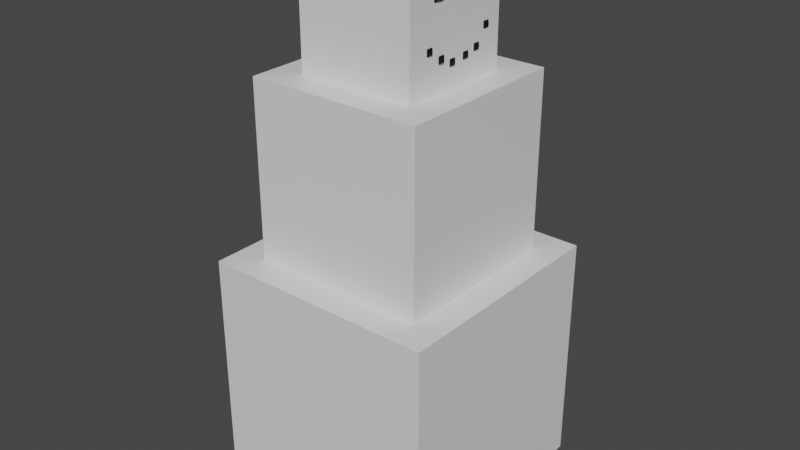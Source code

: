 # Source: Snowman.blend  (saved by Blender 2.81.16; exported with 4.5.12 LTS)
import bpy
from mathutils import Matrix  # noqa: F401  (used for matrix-valued properties, if any)

bpy.ops.wm.read_factory_settings(use_empty=True)
scene = bpy.context.scene
scene.name = 'Scene'

# ---- materials (node trees are filled in below, after node groups)
mat_material = bpy.data.materials.new('Material')
mat_material.alpha_threshold = 0.0
mat_material.use_transparent_shadow = False
mat_material.line_color = (0.0, 0.0, 0.0, 1.0)
mat_material_001 = bpy.data.materials.new('Material.001')
mat_material_001.alpha_threshold = 0.0
mat_material_001.use_transparent_shadow = False
mat_material_001.line_color = (0.0, 0.0, 0.0, 1.0)
mat_material_002 = bpy.data.materials.new('Material.002')
mat_material_002.alpha_threshold = 0.0
mat_material_002.use_transparent_shadow = False
mat_material_002.line_color = (0.0, 0.0, 0.0, 1.0)
mat_material_003 = bpy.data.materials.new('Material.003')
mat_material_003.use_transparent_shadow = False

# ---- material node trees
mat_material.use_nodes = True; mat_material.node_tree.nodes.clear()
_N = mat_material.node_tree.nodes; _L = mat_material.node_tree.links
n0 = _N.new('ShaderNodeOutputMaterial'); n0.name = 'Material Output'; n0.location = (300, 300)
n1 = _N.new('ShaderNodeBsdfPrincipled'); n1.name = 'Principled BSDF'; n1.location = (10, 300)
n1.distribution = 'GGX'
n1.subsurface_method = 'BURLEY'
n1.inputs[2].default_value = 0.4
n1.inputs[3].default_value = 1.45
n1.inputs[27].default_value = (0.0, 0.0, 0.0, 1.0)
n1.inputs[28].default_value = 1.0
_L.new(n1.outputs[0], n0.inputs[0])
n0.is_active_output = True
mat_material_001.use_nodes = True; mat_material_001.node_tree.nodes.clear()
_N = mat_material_001.node_tree.nodes; _L = mat_material_001.node_tree.links
n0 = _N.new('ShaderNodeOutputMaterial'); n0.name = 'Material Output'; n0.location = (300, 300)
n1 = _N.new('ShaderNodeBsdfPrincipled'); n1.name = 'Principled BSDF'; n1.location = (10, 300)
n1.distribution = 'GGX'
n1.subsurface_method = 'BURLEY'
n1.inputs[2].default_value = 0.4
n1.inputs[3].default_value = 1.45
n1.inputs[27].default_value = (0.0, 0.0, 0.0, 1.0)
n1.inputs[28].default_value = 1.0
_L.new(n1.outputs[0], n0.inputs[0])
n0.is_active_output = True
mat_material_002.use_nodes = True; mat_material_002.node_tree.nodes.clear()
_N = mat_material_002.node_tree.nodes; _L = mat_material_002.node_tree.links
n0 = _N.new('ShaderNodeOutputMaterial'); n0.name = 'Material Output'; n0.location = (300, 300)
n1 = _N.new('ShaderNodeBsdfPrincipled'); n1.name = 'Principled BSDF'; n1.location = (10, 300)
n1.distribution = 'GGX'
n1.subsurface_method = 'BURLEY'
n1.inputs[2].default_value = 0.4
n1.inputs[3].default_value = 1.45
n1.inputs[27].default_value = (0.0, 0.0, 0.0, 1.0)
n1.inputs[28].default_value = 1.0
_L.new(n1.outputs[0], n0.inputs[0])
n0.is_active_output = True
mat_material_003.use_nodes = True; mat_material_003.node_tree.nodes.clear()
_N = mat_material_003.node_tree.nodes; _L = mat_material_003.node_tree.links
n0 = _N.new('ShaderNodeOutputMaterial'); n0.name = 'Material Output'; n0.location = (300, 300)
n1 = _N.new('ShaderNodeBsdfPrincipled'); n1.name = 'Principled BSDF'; n1.location = (10, 300)
n1.distribution = 'GGX'
n1.subsurface_method = 'BURLEY'
n1.inputs[0].default_value = (0.0, 0.0, 0.0, 1.0)
n1.inputs[3].default_value = 1.45
n1.inputs[27].default_value = (0.0, 0.0, 0.0, 1.0)
n1.inputs[28].default_value = 1.0
_L.new(n1.outputs[0], n0.inputs[0])
n0.is_active_output = True

# ---- world
world_world = bpy.data.worlds.new('World'); scene.world = world_world
world_world.use_nodes = True; world_world.node_tree.nodes.clear()
_N = world_world.node_tree.nodes; _L = world_world.node_tree.links
n0 = _N.new('ShaderNodeOutputWorld'); n0.name = 'World Output'; n0.location = (300, 300)
n1 = _N.new('ShaderNodeBackground'); n1.name = 'Background'; n1.location = (10, 300)
n1.inputs[0].default_value = (0.05088, 0.05088, 0.05088, 1.0)
_L.new(n1.outputs[0], n0.inputs[0])
n0.is_active_output = True
world_world.color = (0.05088, 0.05088, 0.05088)
world_world.use_sun_shadow = False
world_world.sun_shadow_jitter_overblur = 0.0

# ---- meshes
me_cube = bpy.data.meshes.new('Cube')
me_cube.from_pydata([(1.0, 1.0, 1.0), (1.0, 1.0, -1.0), (1.0, -1.0, 1.0), (1.0, -1.0, -1.0), (-1.0, 1.0, 1.0), (-1.0, 1.0, -1.0), (-1.0, -1.0, 1.0), (-1.0, -1.0, -1.0)], [], [(0, 4, 6, 2), (3, 2, 6, 7), (7, 6, 4, 5), (5, 1, 3, 7), (1, 0, 2, 3), (5, 4, 0, 1)])
_uv = me_cube.uv_layers.new(name='UVMap')
_uv.uv.foreach_set('vector', [0.625, 0.5, 0.875, 0.5, 0.875, 0.75, 0.625, 0.75, 0.375, 0.75, 0.625, 0.75, 0.625, 1.0, 0.375, 1.0, 0.375, 0.0, 0.625, 0.0, 0.625, 0.25, 0.375, 0.25, 0.125, 0.5, 0.375, 0.5, 0.375, 0.75, 0.125, 0.75, 0.375, 0.5, 0.625, 0.5, 0.625, 0.75, 0.375, 0.75, 0.375, 0.25, 0.625, 0.25, 0.625, 0.5, 0.375, 0.5])
me_cube.materials.append(mat_material)
me_cube.use_remesh_preserve_volume = False
me_cube.use_remesh_preserve_attributes = False
me_cube.use_mirror_vertex_groups = False
me_cube.update()
me_cube_001 = bpy.data.meshes.new('Cube.001')
me_cube_001.from_pydata([(1.0, 1.0, 1.0), (1.0, 1.0, -1.0), (1.0, -1.0, 1.0), (1.0, -1.0, -1.0), (-1.0, 1.0, 1.0), (-1.0, 1.0, -1.0), (-1.0, -1.0, 1.0), (-1.0, -1.0, -1.0)], [], [(0, 4, 6, 2), (3, 2, 6, 7), (7, 6, 4, 5), (5, 1, 3, 7), (1, 0, 2, 3), (5, 4, 0, 1)])
_uv = me_cube_001.uv_layers.new(name='UVMap')
_uv.uv.foreach_set('vector', [0.625, 0.5, 0.875, 0.5, 0.875, 0.75, 0.625, 0.75, 0.375, 0.75, 0.625, 0.75, 0.625, 1.0, 0.375, 1.0, 0.375, 0.0, 0.625, 0.0, 0.625, 0.25, 0.375, 0.25, 0.125, 0.5, 0.375, 0.5, 0.375, 0.75, 0.125, 0.75, 0.375, 0.5, 0.625, 0.5, 0.625, 0.75, 0.375, 0.75, 0.375, 0.25, 0.625, 0.25, 0.625, 0.5, 0.375, 0.5])
me_cube_001.materials.append(mat_material_001)
me_cube_001.use_remesh_preserve_volume = False
me_cube_001.use_remesh_preserve_attributes = False
me_cube_001.use_mirror_vertex_groups = False
me_cube_001.update()
me_cube_002 = bpy.data.meshes.new('Cube.002')
me_cube_002.from_pydata([(1.0, 1.0, 1.0), (1.0, 1.0, -1.0), (1.0, -1.0, 1.0), (1.0, -1.0, -1.0), (-1.0, 1.0, 1.0), (-1.0, 1.0, -1.0), (-1.0, -1.0, 1.0), (-1.0, -1.0, -1.0)], [], [(0, 4, 6, 2), (3, 2, 6, 7), (7, 6, 4, 5), (5, 1, 3, 7), (1, 0, 2, 3), (5, 4, 0, 1)])
_uv = me_cube_002.uv_layers.new(name='UVMap')
_uv.uv.foreach_set('vector', [0.625, 0.5, 0.875, 0.5, 0.875, 0.75, 0.625, 0.75, 0.375, 0.75, 0.625, 0.75, 0.625, 1.0, 0.375, 1.0, 0.375, 0.0, 0.625, 0.0, 0.625, 0.25, 0.375, 0.25, 0.125, 0.5, 0.375, 0.5, 0.375, 0.75, 0.125, 0.75, 0.375, 0.5, 0.625, 0.5, 0.625, 0.75, 0.375, 0.75, 0.375, 0.25, 0.625, 0.25, 0.625, 0.5, 0.375, 0.5])
me_cube_002.materials.append(mat_material_002)
me_cube_002.use_remesh_preserve_volume = False
me_cube_002.use_remesh_preserve_attributes = False
me_cube_002.use_mirror_vertex_groups = False
me_cube_002.update()
me_cube_003 = bpy.data.meshes.new('Cube.003')
me_cube_003.from_pydata([(-0.4767, -0.4767, 1.0), (-1.0, -1.0, 0.4767), (-0.4767, 0.4767, 1.0), (-1.0, 1.0, 0.4767), (0.4767, -0.4767, 1.0), (1.0, -1.0, 0.4767), (0.4767, 0.4767, 1.0), (1.0, 1.0, 0.4767), (1.0, 1.0, 0.472)], [], [(6, 2, 0, 4), (0, 2, 3, 1), (2, 6, 7, 3), (6, 4, 5, 7), (4, 0, 1, 5), (8, 3, 7), (5, 8, 7), (8, 5, 1, 3)])
_uv = me_cube_003.uv_layers.new(name='UVMap')
_uv.uv.foreach_set('vector', [0.6904, 0.5654, 0.8096, 0.5654, 0.8096, 0.6846, 0.6904, 0.6846, 0.8096, 0.6846, 0.8096, 0.5654, 0.875, 0.5, 0.875, 0.75, 0.8096, 0.5654, 0.6904, 0.5654, 0.625, 0.5, 0.875, 0.5, 0.6904, 0.5654, 0.6904, 0.6846, 0.5596, 0.75, 0.5596, 0.5, 0.6904, 0.6846, 0.8096, 0.6846, 0.875, 0.75, 0.625, 0.75, 0.559, 0.5, 0.5596, 0.25, 0.5596, 0.5, 0.5596, 0.75, 0.559, 0.5, 0.5596, 0.5, 0.559, 0.5, 0.5596, 0.75, 0.5596, 0.0, 0.5596, 0.25])
me_cube_003.materials.append(mat_material_003)
me_cube_003.use_remesh_fix_poles = True
me_cube_003.use_remesh_preserve_attributes = False
me_cube_003.use_mirror_vertex_groups = False
me_cube_003.update()
me_cube_004 = bpy.data.meshes.new('Cube.004')
me_cube_004.from_pydata([(-0.4767, -0.4767, 1.0), (-1.0, -1.0, 0.4767), (-0.4767, 0.4767, 1.0), (-1.0, 1.0, 0.4767), (0.4767, -0.4767, 1.0), (1.0, -1.0, 0.4767), (0.4767, 0.4767, 1.0), (1.0, 1.0, 0.4767), (1.0, 1.0, 0.472)], [], [(6, 2, 0, 4), (0, 2, 3, 1), (2, 6, 7, 3), (6, 4, 5, 7), (4, 0, 1, 5), (8, 3, 7), (5, 8, 7), (8, 5, 1, 3)])
_uv = me_cube_004.uv_layers.new(name='UVMap')
_uv.uv.foreach_set('vector', [0.6904, 0.5654, 0.8096, 0.5654, 0.8096, 0.6846, 0.6904, 0.6846, 0.8096, 0.6846, 0.8096, 0.5654, 0.875, 0.5, 0.875, 0.75, 0.8096, 0.5654, 0.6904, 0.5654, 0.625, 0.5, 0.875, 0.5, 0.6904, 0.5654, 0.6904, 0.6846, 0.5596, 0.75, 0.5596, 0.5, 0.6904, 0.6846, 0.8096, 0.6846, 0.875, 0.75, 0.625, 0.75, 0.559, 0.5, 0.5596, 0.25, 0.5596, 0.5, 0.5596, 0.75, 0.559, 0.5, 0.5596, 0.5, 0.559, 0.5, 0.5596, 0.75, 0.5596, 0.0, 0.5596, 0.25])
me_cube_004.materials.append(mat_material_003)
me_cube_004.use_remesh_fix_poles = True
me_cube_004.use_remesh_preserve_attributes = False
me_cube_004.use_mirror_vertex_groups = False
me_cube_004.update()
me_cube_009 = bpy.data.meshes.new('Cube.009')
me_cube_009.from_pydata([(-0.4767, -0.4767, 1.0), (-1.0, -1.0, 0.4767), (-0.4767, 0.4767, 1.0), (-1.0, 1.0, 0.4767), (0.4767, -0.4767, 1.0), (1.0, -1.0, 0.4767), (0.4767, 0.4767, 1.0), (1.0, 1.0, 0.4767), (1.0, 1.0, 0.472)], [], [(6, 2, 0, 4), (0, 2, 3, 1), (2, 6, 7, 3), (6, 4, 5, 7), (4, 0, 1, 5), (8, 3, 7), (5, 8, 7), (8, 5, 1, 3)])
_uv = me_cube_009.uv_layers.new(name='UVMap')
_uv.uv.foreach_set('vector', [0.6904, 0.5654, 0.8096, 0.5654, 0.8096, 0.6846, 0.6904, 0.6846, 0.8096, 0.6846, 0.8096, 0.5654, 0.875, 0.5, 0.875, 0.75, 0.8096, 0.5654, 0.6904, 0.5654, 0.625, 0.5, 0.875, 0.5, 0.6904, 0.5654, 0.6904, 0.6846, 0.5596, 0.75, 0.5596, 0.5, 0.6904, 0.6846, 0.8096, 0.6846, 0.875, 0.75, 0.625, 0.75, 0.559, 0.5, 0.5596, 0.25, 0.5596, 0.5, 0.5596, 0.75, 0.559, 0.5, 0.5596, 0.5, 0.559, 0.5, 0.5596, 0.75, 0.5596, 0.0, 0.5596, 0.25])
me_cube_009.materials.append(mat_material_003)
me_cube_009.use_remesh_fix_poles = True
me_cube_009.use_remesh_preserve_attributes = False
me_cube_009.use_mirror_vertex_groups = False
me_cube_009.update()
me_cube_010 = bpy.data.meshes.new('Cube.010')
me_cube_010.from_pydata([(-0.4767, -0.4767, 1.0), (-1.0, -1.0, 0.4767), (-0.4767, 0.4767, 1.0), (-1.0, 1.0, 0.4767), (0.4767, -0.4767, 1.0), (1.0, -1.0, 0.4767), (0.4767, 0.4767, 1.0), (1.0, 1.0, 0.4767), (1.0, 1.0, 0.472)], [], [(6, 2, 0, 4), (0, 2, 3, 1), (2, 6, 7, 3), (6, 4, 5, 7), (4, 0, 1, 5), (8, 3, 7), (5, 8, 7), (8, 5, 1, 3)])
_uv = me_cube_010.uv_layers.new(name='UVMap')
_uv.uv.foreach_set('vector', [0.6904, 0.5654, 0.8096, 0.5654, 0.8096, 0.6846, 0.6904, 0.6846, 0.8096, 0.6846, 0.8096, 0.5654, 0.875, 0.5, 0.875, 0.75, 0.8096, 0.5654, 0.6904, 0.5654, 0.625, 0.5, 0.875, 0.5, 0.6904, 0.5654, 0.6904, 0.6846, 0.5596, 0.75, 0.5596, 0.5, 0.6904, 0.6846, 0.8096, 0.6846, 0.875, 0.75, 0.625, 0.75, 0.559, 0.5, 0.5596, 0.25, 0.5596, 0.5, 0.5596, 0.75, 0.559, 0.5, 0.5596, 0.5, 0.559, 0.5, 0.5596, 0.75, 0.5596, 0.0, 0.5596, 0.25])
me_cube_010.materials.append(mat_material_003)
me_cube_010.use_remesh_fix_poles = True
me_cube_010.use_remesh_preserve_attributes = False
me_cube_010.use_mirror_vertex_groups = False
me_cube_010.update()
me_cube_011 = bpy.data.meshes.new('Cube.011')
me_cube_011.from_pydata([(-0.4767, -0.4767, 1.0), (-1.0, -1.0, 0.4767), (-0.4767, 0.4767, 1.0), (-1.0, 1.0, 0.4767), (0.4767, -0.4767, 1.0), (1.0, -1.0, 0.4767), (0.4767, 0.4767, 1.0), (1.0, 1.0, 0.4767), (1.0, 1.0, 0.472)], [], [(6, 2, 0, 4), (0, 2, 3, 1), (2, 6, 7, 3), (6, 4, 5, 7), (4, 0, 1, 5), (8, 3, 7), (5, 8, 7), (8, 5, 1, 3)])
_uv = me_cube_011.uv_layers.new(name='UVMap')
_uv.uv.foreach_set('vector', [0.6904, 0.5654, 0.8096, 0.5654, 0.8096, 0.6846, 0.6904, 0.6846, 0.8096, 0.6846, 0.8096, 0.5654, 0.875, 0.5, 0.875, 0.75, 0.8096, 0.5654, 0.6904, 0.5654, 0.625, 0.5, 0.875, 0.5, 0.6904, 0.5654, 0.6904, 0.6846, 0.5596, 0.75, 0.5596, 0.5, 0.6904, 0.6846, 0.8096, 0.6846, 0.875, 0.75, 0.625, 0.75, 0.559, 0.5, 0.5596, 0.25, 0.5596, 0.5, 0.5596, 0.75, 0.559, 0.5, 0.5596, 0.5, 0.559, 0.5, 0.5596, 0.75, 0.5596, 0.0, 0.5596, 0.25])
me_cube_011.materials.append(mat_material_003)
me_cube_011.use_remesh_fix_poles = True
me_cube_011.use_remesh_preserve_attributes = False
me_cube_011.use_mirror_vertex_groups = False
me_cube_011.update()
me_cube_012 = bpy.data.meshes.new('Cube.012')
me_cube_012.from_pydata([(-0.4767, -0.4767, 1.0), (-1.0, -1.0, 0.4767), (-0.4767, 0.4767, 1.0), (-1.0, 1.0, 0.4767), (0.4767, -0.4767, 1.0), (1.0, -1.0, 0.4767), (0.4767, 0.4767, 1.0), (1.0, 1.0, 0.4767), (1.0, 1.0, 0.472)], [], [(6, 2, 0, 4), (0, 2, 3, 1), (2, 6, 7, 3), (6, 4, 5, 7), (4, 0, 1, 5), (8, 3, 7), (5, 8, 7), (8, 5, 1, 3)])
_uv = me_cube_012.uv_layers.new(name='UVMap')
_uv.uv.foreach_set('vector', [0.6904, 0.5654, 0.8096, 0.5654, 0.8096, 0.6846, 0.6904, 0.6846, 0.8096, 0.6846, 0.8096, 0.5654, 0.875, 0.5, 0.875, 0.75, 0.8096, 0.5654, 0.6904, 0.5654, 0.625, 0.5, 0.875, 0.5, 0.6904, 0.5654, 0.6904, 0.6846, 0.5596, 0.75, 0.5596, 0.5, 0.6904, 0.6846, 0.8096, 0.6846, 0.875, 0.75, 0.625, 0.75, 0.559, 0.5, 0.5596, 0.25, 0.5596, 0.5, 0.5596, 0.75, 0.559, 0.5, 0.5596, 0.5, 0.559, 0.5, 0.5596, 0.75, 0.5596, 0.0, 0.5596, 0.25])
me_cube_012.materials.append(mat_material_003)
me_cube_012.use_remesh_fix_poles = True
me_cube_012.use_remesh_preserve_attributes = False
me_cube_012.use_mirror_vertex_groups = False
me_cube_012.update()
me_cube_013 = bpy.data.meshes.new('Cube.013')
me_cube_013.from_pydata([(-0.4767, -0.4767, 1.0), (-1.0, -1.0, 0.4767), (-0.4767, 0.4767, 1.0), (-1.0, 1.0, 0.4767), (0.4767, -0.4767, 1.0), (1.0, -1.0, 0.4767), (0.4767, 0.4767, 1.0), (1.0, 1.0, 0.4767), (1.0, 1.0, 0.472)], [], [(6, 2, 0, 4), (0, 2, 3, 1), (2, 6, 7, 3), (6, 4, 5, 7), (4, 0, 1, 5), (8, 3, 7), (5, 8, 7), (8, 5, 1, 3)])
_uv = me_cube_013.uv_layers.new(name='UVMap')
_uv.uv.foreach_set('vector', [0.6904, 0.5654, 0.8096, 0.5654, 0.8096, 0.6846, 0.6904, 0.6846, 0.8096, 0.6846, 0.8096, 0.5654, 0.875, 0.5, 0.875, 0.75, 0.8096, 0.5654, 0.6904, 0.5654, 0.625, 0.5, 0.875, 0.5, 0.6904, 0.5654, 0.6904, 0.6846, 0.5596, 0.75, 0.5596, 0.5, 0.6904, 0.6846, 0.8096, 0.6846, 0.875, 0.75, 0.625, 0.75, 0.559, 0.5, 0.5596, 0.25, 0.5596, 0.5, 0.5596, 0.75, 0.559, 0.5, 0.5596, 0.5, 0.559, 0.5, 0.5596, 0.75, 0.5596, 0.0, 0.5596, 0.25])
me_cube_013.materials.append(mat_material_003)
me_cube_013.use_remesh_fix_poles = True
me_cube_013.use_remesh_preserve_attributes = False
me_cube_013.use_mirror_vertex_groups = False
me_cube_013.update()
me_cube_014 = bpy.data.meshes.new('Cube.014')
me_cube_014.from_pydata([(-0.4767, -0.4767, 1.0), (-1.0, -1.0, 0.4767), (-0.4767, 0.4767, 1.0), (-1.0, 1.0, 0.4767), (0.4767, -0.4767, 1.0), (1.0, -1.0, 0.4767), (0.4767, 0.4767, 1.0), (1.0, 1.0, 0.4767), (1.0, 1.0, 0.472)], [], [(6, 2, 0, 4), (0, 2, 3, 1), (2, 6, 7, 3), (6, 4, 5, 7), (4, 0, 1, 5), (8, 3, 7), (5, 8, 7), (8, 5, 1, 3)])
_uv = me_cube_014.uv_layers.new(name='UVMap')
_uv.uv.foreach_set('vector', [0.6904, 0.5654, 0.8096, 0.5654, 0.8096, 0.6846, 0.6904, 0.6846, 0.8096, 0.6846, 0.8096, 0.5654, 0.875, 0.5, 0.875, 0.75, 0.8096, 0.5654, 0.6904, 0.5654, 0.625, 0.5, 0.875, 0.5, 0.6904, 0.5654, 0.6904, 0.6846, 0.5596, 0.75, 0.5596, 0.5, 0.6904, 0.6846, 0.8096, 0.6846, 0.875, 0.75, 0.625, 0.75, 0.559, 0.5, 0.5596, 0.25, 0.5596, 0.5, 0.5596, 0.75, 0.559, 0.5, 0.5596, 0.5, 0.559, 0.5, 0.5596, 0.75, 0.5596, 0.0, 0.5596, 0.25])
me_cube_014.materials.append(mat_material_003)
me_cube_014.use_remesh_fix_poles = True
me_cube_014.use_remesh_preserve_attributes = False
me_cube_014.use_mirror_vertex_groups = False
me_cube_014.update()

# ---- objects
ob_cube = bpy.data.objects.new('Cube', me_cube)
ob_cube_001 = bpy.data.objects.new('Cube.001', me_cube_001)
ob_cube_002 = bpy.data.objects.new('Cube.002', me_cube_002)
ob_cube_003 = bpy.data.objects.new('Cube.003', me_cube_003)
ob_cube_004 = bpy.data.objects.new('Cube.004', me_cube_004)
ob_cube_009 = bpy.data.objects.new('Cube.009', me_cube_009)
ob_cube_005 = bpy.data.objects.new('Cube.005', me_cube_010)
ob_cube_006 = bpy.data.objects.new('Cube.006', me_cube_011)
ob_cube_007 = bpy.data.objects.new('Cube.007', me_cube_012)
ob_cube_008 = bpy.data.objects.new('Cube.008', me_cube_013)
ob_cube_010 = bpy.data.objects.new('Cube.010', me_cube_014)

# ---- transforms, parenting, visibility, modifiers, constraints
ob_cube.location = (0.0, 0.0, 4.0)
ob_cube.scale = (0.5, 0.5, 0.5)
ob_cube.lock_rotations_4d = False
ob_cube.empty_display_type = 'ARROWS'
ob_cube.lineart.crease_threshold = 0.0
ob_cube_001.location = (0.0, 0.0, 1.0)
ob_cube_001.lock_rotations_4d = False
ob_cube_001.empty_display_type = 'ARROWS'
ob_cube_001.lineart.crease_threshold = 0.0
ob_cube_002.location = (0.0, 0.0, 2.75)
ob_cube_002.scale = (0.75, 0.75, 0.75)
ob_cube_002.lock_rotations_4d = False
ob_cube_002.empty_display_type = 'ARROWS'
ob_cube_002.lineart.crease_threshold = 0.0
ob_cube_003.location = (0.4758, -0.2, 4.2)
ob_cube_003.rotation_euler = (0.0, 1.571, 0.0)
ob_cube_003.scale = (0.05, 0.05, 0.05)
ob_cube_003.lineart.crease_threshold = 0.0
ob_cube_004.location = (0.4752, 0.2, 4.2)
ob_cube_004.rotation_euler = (0.0, 1.571, 0.0)
ob_cube_004.scale = (0.05, 0.05, 0.05)
ob_cube_004.lineart.crease_threshold = 0.0
ob_cube_009.location = (0.4852, 0.3465, 3.872)
ob_cube_009.rotation_euler = (0.0, 1.571, 0.0)
ob_cube_009.scale = (0.03, 0.03, 0.03)
ob_cube_009.lineart.crease_threshold = 0.0
ob_cube_005.location = (0.4852, 0.1128, 3.704)
ob_cube_005.rotation_euler = (0.0, 1.571, 0.0)
ob_cube_005.scale = (0.03, 0.03, 0.03)
ob_cube_005.lineart.crease_threshold = 0.0
ob_cube_006.location = (0.4852, 0.2376, 3.735)
ob_cube_006.rotation_euler = (0.0, 1.571, 0.0)
ob_cube_006.scale = (0.03, 0.03, 0.03)
ob_cube_006.lineart.crease_threshold = 0.0
ob_cube_007.location = (0.4852, -0.2914, 3.823)
ob_cube_007.rotation_euler = (0.0, 1.571, 0.0)
ob_cube_007.scale = (0.03, 0.03, 0.03)
ob_cube_007.lineart.crease_threshold = 0.0
ob_cube_008.location = (0.493, -0.171, 3.744)
ob_cube_008.rotation_euler = (0.0, 1.571, 0.0)
ob_cube_008.scale = (0.03, 0.03, 0.03)
ob_cube_008.lineart.crease_threshold = 0.0
ob_cube_010.location = (0.4852, -0.03738, 3.69)
ob_cube_010.rotation_euler = (0.0, 1.571, 0.0)
ob_cube_010.scale = (0.03, 0.03, 0.03)
ob_cube_010.lineart.crease_threshold = 0.0

# ---- collection membership
scene.collection.objects.link(ob_cube)
scene.collection.objects.link(ob_cube_001)
scene.collection.objects.link(ob_cube_002)
scene.collection.objects.link(ob_cube_003)
scene.collection.objects.link(ob_cube_004)
scene.collection.objects.link(ob_cube_009)
scene.collection.objects.link(ob_cube_005)
scene.collection.objects.link(ob_cube_006)
scene.collection.objects.link(ob_cube_007)
scene.collection.objects.link(ob_cube_008)
scene.collection.objects.link(ob_cube_010)

# ---- scene / render settings (as saved in the file)
scene.frame_start = 1; scene.frame_end = 250; scene.frame_set(1)
scene.render.engine = 'BLENDER_EEVEE_NEXT'
scene.cycles.use_denoising = False
scene.cycles.samples = 128
scene.cycles.sampling_pattern = 'TABULATED_SOBOL'
scene.cycles.use_adaptive_sampling = False
scene.cycles.use_light_tree = False
scene.view_settings.view_transform = 'Filmic'
bpy.context.view_layer.update()

# ---- added for rendering (the .blend has no active camera and no usable light): camera, sun
cam_auto = bpy.data.cameras.new('AutoCamera')
cam_auto.lens = 50.0
cam_auto.sensor_width = 36.0
cam_auto.clip_end = 1000.0
ob_auto_camera = bpy.data.objects.new('AutoCamera', cam_auto)
scene.collection.objects.link(ob_auto_camera)
ob_auto_camera.location = (4.91764, -5.90116, 6.18411)
ob_auto_camera.rotation_euler = (1.09748, -7.21219e-08, 0.694738)
scene.camera = ob_auto_camera
light_auto_sun = bpy.data.lights.new('AutoSun', 'SUN')
light_auto_sun.energy = 3.0
light_auto_sun.angle = 0.0523599
ob_auto_sun = bpy.data.objects.new('AutoSun', light_auto_sun)
scene.collection.objects.link(ob_auto_sun)
ob_auto_sun.rotation_euler = (0.872665, 0.174533, 0.523599)
bpy.context.view_layer.update()
